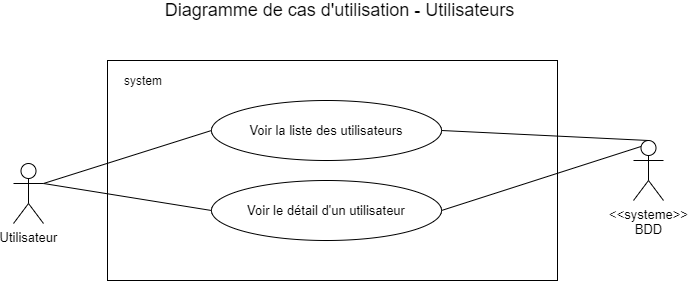

The diagram above was exported from draw.io. Its source (the exported page's mxGraphModel, read from the mxfile embedded in the PNG):
<mxGraphModel dx="1422" dy="713" grid="1" gridSize="10" guides="1" tooltips="1" connect="1" arrows="1" fold="1" page="1" pageScale="1" pageWidth="827" pageHeight="1169" math="0" shadow="0">
  <root>
    <mxCell id="0" />
    <mxCell id="1" parent="0" />
    <mxCell id="ENC8f9FHhxZ-6kJQtpSI-2" value="" style="whiteSpace=wrap;html=1;" parent="1" vertex="1">
      <mxGeometry x="194" y="190" width="450" height="220" as="geometry" />
    </mxCell>
    <mxCell id="ENC8f9FHhxZ-6kJQtpSI-3" value="system" style="text;html=1;strokeColor=none;fillColor=none;align=center;verticalAlign=middle;whiteSpace=wrap;rounded=0;" parent="1" vertex="1">
      <mxGeometry x="210" y="200" width="40" height="20" as="geometry" />
    </mxCell>
    <mxCell id="ENC8f9FHhxZ-6kJQtpSI-4" value="Diagramme de cas d'utilisation - Utilisateurs" style="text;html=1;strokeColor=none;fillColor=none;align=center;verticalAlign=middle;whiteSpace=wrap;rounded=0;fontSize=18;" parent="1" vertex="1">
      <mxGeometry x="243" y="130" width="367" height="20" as="geometry" />
    </mxCell>
    <mxCell id="ENC8f9FHhxZ-6kJQtpSI-5" value="Utilisateur" style="shape=umlActor;verticalLabelPosition=bottom;labelBackgroundColor=#ffffff;verticalAlign=top;html=1;fontSize=13;" parent="1" vertex="1">
      <mxGeometry x="100" y="293" width="30" height="60" as="geometry" />
    </mxCell>
    <mxCell id="ENC8f9FHhxZ-6kJQtpSI-7" value="&amp;lt;&amp;lt;systeme&amp;gt;&amp;gt;&lt;br&gt;BDD" style="shape=umlActor;verticalLabelPosition=bottom;labelBackgroundColor=#ffffff;verticalAlign=top;html=1;fontSize=13;" parent="1" vertex="1">
      <mxGeometry x="720" y="270" width="30" height="60" as="geometry" />
    </mxCell>
    <mxCell id="ENC8f9FHhxZ-6kJQtpSI-12" value="Voir la liste des utilisateurs" style="ellipse;whiteSpace=wrap;html=1;fontSize=13;" parent="1" vertex="1">
      <mxGeometry x="298" y="230" width="230" height="60" as="geometry" />
    </mxCell>
    <mxCell id="ENC8f9FHhxZ-6kJQtpSI-14" value="Voir le détail d'un utilisateur" style="ellipse;whiteSpace=wrap;html=1;fontSize=13;" parent="1" vertex="1">
      <mxGeometry x="298" y="310" width="230" height="60" as="geometry" />
    </mxCell>
    <mxCell id="ENC8f9FHhxZ-6kJQtpSI-29" value="" style="endArrow=none;html=1;fontSize=15;entryX=1;entryY=0.5;entryDx=0;entryDy=0;exitX=0.25;exitY=0.1;exitDx=0;exitDy=0;exitPerimeter=0;" parent="1" source="ENC8f9FHhxZ-6kJQtpSI-7" target="ENC8f9FHhxZ-6kJQtpSI-14" edge="1">
      <mxGeometry width="50" height="50" relative="1" as="geometry">
        <mxPoint x="680" y="380" as="sourcePoint" />
        <mxPoint x="538.0000000000023" y="503" as="targetPoint" />
      </mxGeometry>
    </mxCell>
    <mxCell id="ENC8f9FHhxZ-6kJQtpSI-30" value="" style="endArrow=none;html=1;fontSize=15;entryX=1;entryY=0.5;entryDx=0;entryDy=0;exitX=0.5;exitY=0;exitDx=0;exitDy=0;exitPerimeter=0;" parent="1" source="ENC8f9FHhxZ-6kJQtpSI-7" target="ENC8f9FHhxZ-6kJQtpSI-12" edge="1">
      <mxGeometry width="50" height="50" relative="1" as="geometry">
        <mxPoint x="717.5" y="449" as="sourcePoint" />
        <mxPoint x="538.0000000000023" y="389.9999999999998" as="targetPoint" />
      </mxGeometry>
    </mxCell>
    <mxCell id="ENC8f9FHhxZ-6kJQtpSI-32" value="" style="endArrow=none;html=1;fontSize=15;entryX=0;entryY=0.5;entryDx=0;entryDy=0;exitX=1;exitY=0.3333333333333333;exitDx=0;exitDy=0;exitPerimeter=0;" parent="1" source="ENC8f9FHhxZ-6kJQtpSI-5" target="ENC8f9FHhxZ-6kJQtpSI-12" edge="1">
      <mxGeometry width="50" height="50" relative="1" as="geometry">
        <mxPoint x="70" y="830" as="sourcePoint" />
        <mxPoint x="120" y="780" as="targetPoint" />
      </mxGeometry>
    </mxCell>
    <mxCell id="ENC8f9FHhxZ-6kJQtpSI-33" value="" style="endArrow=none;html=1;fontSize=15;entryX=0;entryY=0.5;entryDx=0;entryDy=0;exitX=1;exitY=0.3333333333333333;exitDx=0;exitDy=0;exitPerimeter=0;" parent="1" source="ENC8f9FHhxZ-6kJQtpSI-5" target="ENC8f9FHhxZ-6kJQtpSI-14" edge="1">
      <mxGeometry width="50" height="50" relative="1" as="geometry">
        <mxPoint x="140" y="323" as="sourcePoint" />
        <mxPoint x="307.9999999999977" y="280" as="targetPoint" />
      </mxGeometry>
    </mxCell>
  </root>
</mxGraphModel>